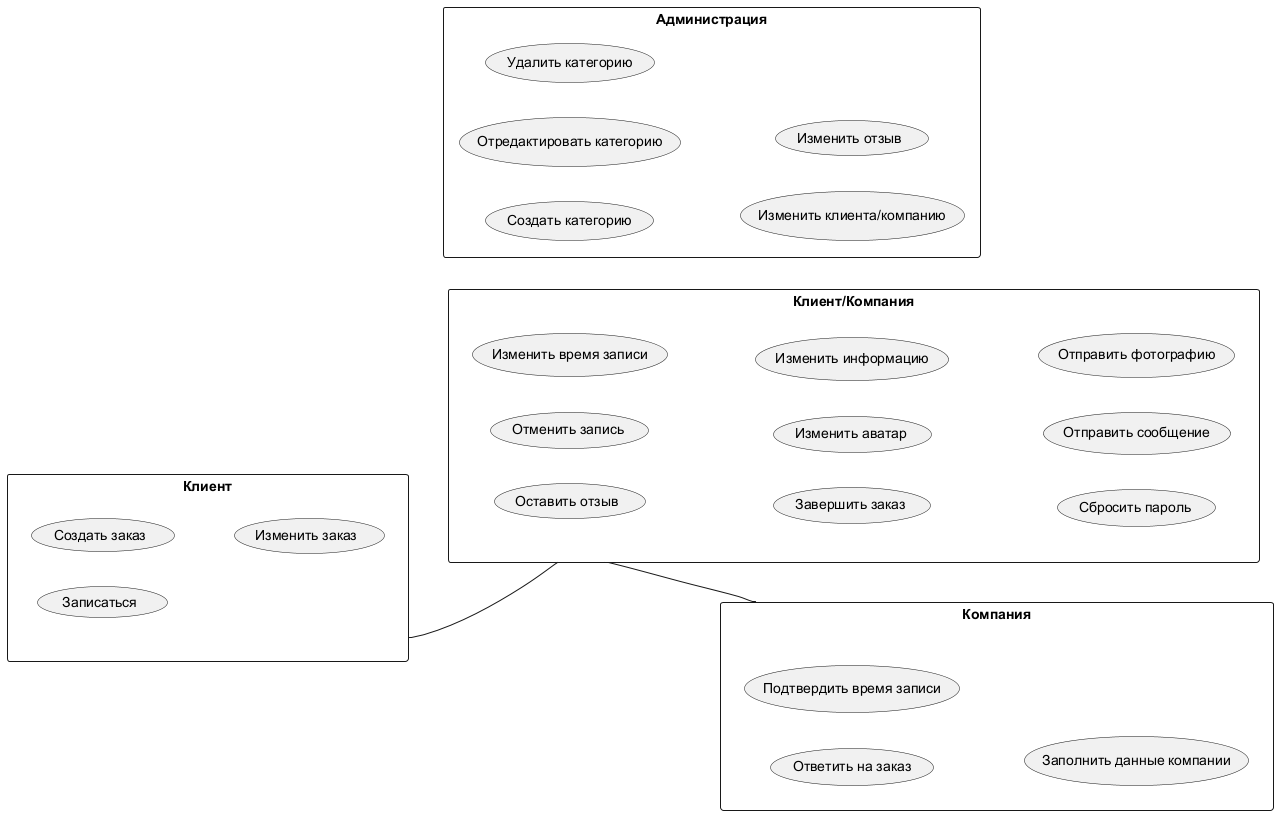

The diagram above was rendered by PlantUML. Its source (embedded in the PNG):
@startuml
left to right direction

rectangle "Клиент" as client { 
    usecase "Создать заказ" as createOrderRequest
    usecase "Записаться" as enroll
    usecase "Изменить заказ" as changeOrderRequest
}

rectangle "Компания" as company {
    usecase "Ответить на заказ" as createOrderResponse
    usecase "Подтвердить время записи" as confirmEnrollmentDate
    usecase "Заполнить данные компании" as fillCompanyData
}

rectangle "Клиент/Компания" as clientCompany {
    usecase "Оставить отзыв" as createReview
    usecase "Отменить запись" as cancel
    usecase "Изменить время записи" as changeEnrollmentDate
    usecase "Завершить заказ" as finish
    usecase "Изменить аватар" as changeIconUri
    usecase "Изменить информацию" as changeData
    usecase "Сбросить пароль" as resetPassword
    usecase "Отправить сообщение" as sendMessage
    usecase "Отправить фотографию" as sendImage
}

rectangle "Администрация"  {
    usecase "Создать категорию" as createCategory
    usecase "Отредактировать категорию" as editCategory
    usecase "Удалить категорию" as deleteCategory
    usecase "Изменить клиента/компанию" as changeUser
    usecase "Изменить отзыв" as changeReview    
}

client -- clientCompany
clientCompany -- company

@enduml